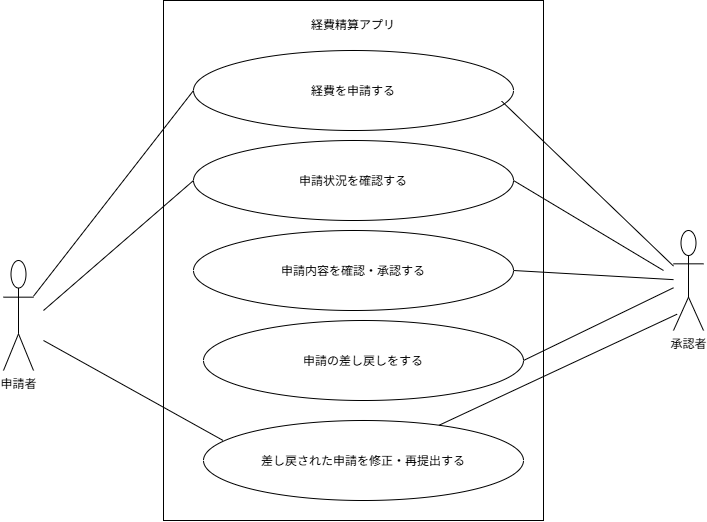

The diagram above was exported from draw.io. Its source (the exported page's mxGraphModel, read from the mxfile embedded in the PNG):
<mxGraphModel dx="1241" dy="635" grid="1" gridSize="10" guides="1" tooltips="1" connect="1" arrows="1" fold="1" page="1" pageScale="1" pageWidth="827" pageHeight="1169" math="0" shadow="0">
  <root>
    <mxCell id="0" />
    <mxCell id="1" parent="0" />
    <mxCell id="aLNd_8EnTGksSpLJXyMl-3" parent="1" style="rounded=0;whiteSpace=wrap;html=1;" value="" vertex="1">
      <mxGeometry height="520" width="380" x="230" as="geometry" />
    </mxCell>
    <mxCell id="aLNd_8EnTGksSpLJXyMl-4" parent="1" style="ellipse;whiteSpace=wrap;html=1;shapeInside=1;" value="経費を申請する" vertex="1">
      <mxGeometry height="80" width="320" x="260" y="50" as="geometry" />
    </mxCell>
    <mxCell id="aLNd_8EnTGksSpLJXyMl-8" parent="1" style="ellipse;whiteSpace=wrap;html=1;shapeInside=1;" value="申請状況を確認する" vertex="1">
      <mxGeometry height="80" width="320" x="260" y="140" as="geometry" />
    </mxCell>
    <mxCell id="aLNd_8EnTGksSpLJXyMl-9" parent="1" style="ellipse;whiteSpace=wrap;html=1;shapeInside=1;" value="申請内容を確認・承認する" vertex="1">
      <mxGeometry height="80" width="320" x="260" y="230" as="geometry" />
    </mxCell>
    <mxCell id="aLNd_8EnTGksSpLJXyMl-13" parent="1" style="ellipse;whiteSpace=wrap;html=1;shapeInside=1;" value="差し戻された申請を修正・再提出する" vertex="1">
      <mxGeometry height="80" width="320" x="270" y="420" as="geometry" />
    </mxCell>
    <mxCell id="aLNd_8EnTGksSpLJXyMl-14" parent="1" style="ellipse;whiteSpace=wrap;html=1;shapeInside=1;" value="申請の差し戻しをする" vertex="1">
      <mxGeometry height="80" width="320" x="270" y="320" as="geometry" />
    </mxCell>
    <mxCell id="aLNd_8EnTGksSpLJXyMl-16" parent="1" style="shape=umlActor;verticalLabelPosition=bottom;verticalAlign=top;html=1;outlineConnect=0;labelPerimeter=1;" value="申請者" vertex="1">
      <mxGeometry height="110" width="30" x="70" y="260" as="geometry" />
    </mxCell>
    <mxCell id="aLNd_8EnTGksSpLJXyMl-26" parent="1" style="shape=umlActor;verticalLabelPosition=bottom;verticalAlign=top;html=1;outlineConnect=0;labelPerimeter=1;" value="承認者" vertex="1">
      <mxGeometry height="100" width="30" x="740" y="230" as="geometry" />
    </mxCell>
    <mxCell id="aLNd_8EnTGksSpLJXyMl-27" parent="1" style="text;html=1;whiteSpace=wrap;strokeColor=none;fillColor=none;align=center;verticalAlign=middle;rounded=0;" value="経費精算アプリ" vertex="1">
      <mxGeometry height="30" width="120" x="360" y="10" as="geometry" />
    </mxCell>
    <mxCell id="aLNd_8EnTGksSpLJXyMl-28" edge="1" parent="1" source="aLNd_8EnTGksSpLJXyMl-16" style="endArrow=none;html=1;rounded=0;defaultLabelBackgroundColor=page;labelPadding=0 4;entryX=0;entryY=0.5;entryDx=0;entryDy=0;" target="aLNd_8EnTGksSpLJXyMl-4" value="">
      <mxGeometry height="50" relative="1" width="50" as="geometry">
        <mxPoint x="120" y="290" as="sourcePoint" />
        <mxPoint x="520" y="210" as="targetPoint" />
      </mxGeometry>
    </mxCell>
    <mxCell id="aLNd_8EnTGksSpLJXyMl-29" edge="1" parent="1" style="endArrow=none;html=1;rounded=0;defaultLabelBackgroundColor=page;labelPadding=0 4;entryX=0;entryY=0.5;entryDx=0;entryDy=0;" target="aLNd_8EnTGksSpLJXyMl-8" value="">
      <mxGeometry height="50" relative="1" width="50" as="geometry">
        <mxPoint x="110" y="310" as="sourcePoint" />
        <mxPoint x="360" y="260" as="targetPoint" />
      </mxGeometry>
    </mxCell>
    <mxCell id="aLNd_8EnTGksSpLJXyMl-30" edge="1" parent="1" style="endArrow=none;html=1;rounded=0;defaultLabelBackgroundColor=page;labelPadding=0 4;entryX=0.061;entryY=0.249;entryDx=0;entryDy=0;entryPerimeter=0;" target="aLNd_8EnTGksSpLJXyMl-13" value="">
      <mxGeometry height="50" relative="1" width="50" as="geometry">
        <mxPoint x="110" y="340" as="sourcePoint" />
        <mxPoint x="320" y="340" as="targetPoint" />
      </mxGeometry>
    </mxCell>
    <mxCell id="aLNd_8EnTGksSpLJXyMl-31" edge="1" parent="1" source="aLNd_8EnTGksSpLJXyMl-14" style="endArrow=none;html=1;rounded=0;defaultLabelBackgroundColor=page;labelPadding=0 4;exitX=1;exitY=0.5;exitDx=0;exitDy=0;" target="aLNd_8EnTGksSpLJXyMl-26" value="">
      <mxGeometry height="50" relative="1" width="50" as="geometry">
        <mxPoint x="750" y="570" as="sourcePoint" />
        <mxPoint x="730" y="280" as="targetPoint" />
      </mxGeometry>
    </mxCell>
    <mxCell id="aLNd_8EnTGksSpLJXyMl-32" edge="1" parent="1" source="aLNd_8EnTGksSpLJXyMl-9" style="endArrow=none;html=1;rounded=0;defaultLabelBackgroundColor=page;labelPadding=0 4;exitX=1;exitY=0.5;exitDx=0;exitDy=0;" target="aLNd_8EnTGksSpLJXyMl-26" value="">
      <mxGeometry height="50" relative="1" width="50" as="geometry">
        <mxPoint x="700" y="410" as="sourcePoint" />
        <mxPoint x="730" y="280" as="targetPoint" />
      </mxGeometry>
    </mxCell>
    <mxCell id="aLNd_8EnTGksSpLJXyMl-33" edge="1" parent="1" source="aLNd_8EnTGksSpLJXyMl-4" style="endArrow=none;html=1;rounded=0;defaultLabelBackgroundColor=page;labelPadding=0 4;exitX=0.963;exitY=0.633;exitDx=0;exitDy=0;exitPerimeter=0;" target="aLNd_8EnTGksSpLJXyMl-26" value="">
      <mxGeometry height="50" relative="1" width="50" as="geometry">
        <mxPoint x="690" y="370" as="sourcePoint" />
        <mxPoint x="730" y="290" as="targetPoint" />
      </mxGeometry>
    </mxCell>
    <mxCell id="aLNd_8EnTGksSpLJXyMl-34" edge="1" parent="1" style="endArrow=none;html=1;rounded=0;defaultLabelBackgroundColor=page;labelPadding=0 4;entryX=1;entryY=0.5;entryDx=0;entryDy=0;" target="aLNd_8EnTGksSpLJXyMl-8" value="">
      <mxGeometry height="50" relative="1" width="50" as="geometry">
        <mxPoint x="730" y="270" as="sourcePoint" />
        <mxPoint x="840" y="280" as="targetPoint" />
      </mxGeometry>
    </mxCell>
    <mxCell id="aLNd_8EnTGksSpLJXyMl-35" edge="1" parent="1" source="aLNd_8EnTGksSpLJXyMl-13" style="endArrow=none;html=1;rounded=0;defaultLabelBackgroundColor=page;labelPadding=0 4;entryX=0.119;entryY=0.837;entryDx=0;entryDy=0;entryPerimeter=0;" target="aLNd_8EnTGksSpLJXyMl-26" value="">
      <mxGeometry height="50" relative="1" width="50" as="geometry">
        <mxPoint x="730" y="450" as="sourcePoint" />
        <mxPoint x="730" y="310" as="targetPoint" />
      </mxGeometry>
    </mxCell>
  </root>
</mxGraphModel>